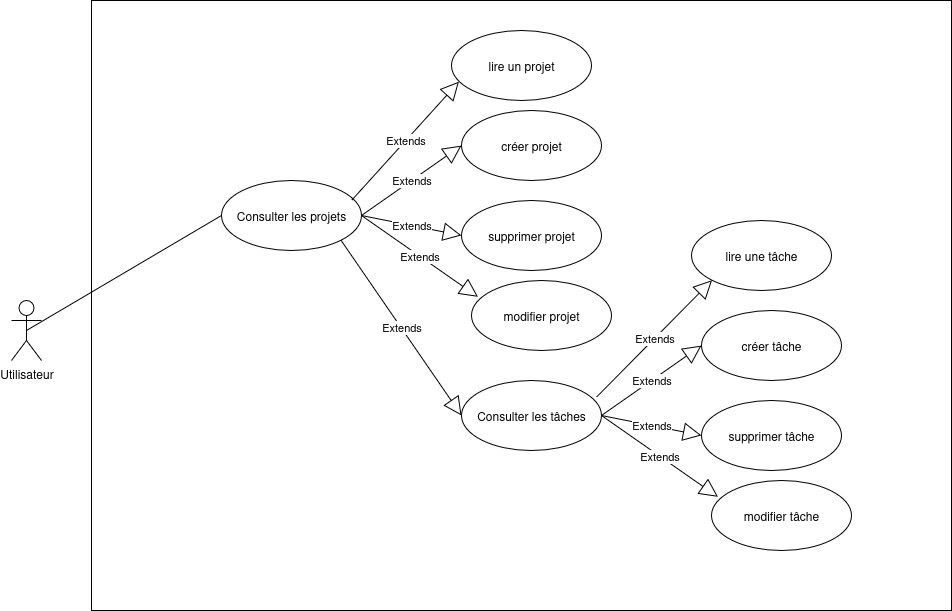

The diagram above was exported from draw.io. Its source (the exported page's mxGraphModel, read from the mxfile embedded in the PNG):
<mxGraphModel dx="1228" dy="1748" grid="1" gridSize="10" guides="1" tooltips="1" connect="1" arrows="1" fold="1" page="1" pageScale="1" pageWidth="827" pageHeight="1169" math="0" shadow="0">
  <root>
    <mxCell id="0" />
    <mxCell id="1" parent="0" />
    <mxCell id="XXoP3RxlfCI_UvfDqyCo-1" value="" style="rounded=0;whiteSpace=wrap;html=1;" parent="1" vertex="1">
      <mxGeometry x="130" y="-40" width="860" height="610" as="geometry" />
    </mxCell>
    <mxCell id="XXoP3RxlfCI_UvfDqyCo-2" value="&lt;div&gt;Utilisateur&lt;/div&gt;" style="shape=umlActor;verticalLabelPosition=bottom;verticalAlign=top;html=1;outlineConnect=0;" parent="1" vertex="1">
      <mxGeometry x="50" y="260" width="30" height="60" as="geometry" />
    </mxCell>
    <mxCell id="XXoP3RxlfCI_UvfDqyCo-3" value="Consulter les projets" style="ellipse;whiteSpace=wrap;html=1;" parent="1" vertex="1">
      <mxGeometry x="260" y="140" width="140" height="70" as="geometry" />
    </mxCell>
    <mxCell id="XXoP3RxlfCI_UvfDqyCo-4" value="" style="endArrow=none;html=1;rounded=0;exitX=0.5;exitY=0.5;exitDx=0;exitDy=0;exitPerimeter=0;entryX=0;entryY=0.5;entryDx=0;entryDy=0;" parent="1" source="XXoP3RxlfCI_UvfDqyCo-2" target="XXoP3RxlfCI_UvfDqyCo-3" edge="1">
      <mxGeometry width="50" height="50" relative="1" as="geometry">
        <mxPoint x="390" y="330" as="sourcePoint" />
        <mxPoint x="440" y="280" as="targetPoint" />
      </mxGeometry>
    </mxCell>
    <mxCell id="XXoP3RxlfCI_UvfDqyCo-5" value="créer projet" style="ellipse;whiteSpace=wrap;html=1;" parent="1" vertex="1">
      <mxGeometry x="500" y="70" width="140" height="70" as="geometry" />
    </mxCell>
    <mxCell id="XXoP3RxlfCI_UvfDqyCo-6" value="supprimer projet" style="ellipse;whiteSpace=wrap;html=1;" parent="1" vertex="1">
      <mxGeometry x="500" y="160" width="140" height="70" as="geometry" />
    </mxCell>
    <mxCell id="XXoP3RxlfCI_UvfDqyCo-7" value="modifier projet" style="ellipse;whiteSpace=wrap;html=1;" parent="1" vertex="1">
      <mxGeometry x="510" y="240" width="140" height="70" as="geometry" />
    </mxCell>
    <mxCell id="XXoP3RxlfCI_UvfDqyCo-10" value="Extends" style="endArrow=block;endSize=16;endFill=0;html=1;rounded=0;exitX=1;exitY=0.5;exitDx=0;exitDy=0;entryX=0;entryY=0.5;entryDx=0;entryDy=0;" parent="1" source="XXoP3RxlfCI_UvfDqyCo-3" target="XXoP3RxlfCI_UvfDqyCo-5" edge="1">
      <mxGeometry width="160" relative="1" as="geometry">
        <mxPoint x="330" y="310" as="sourcePoint" />
        <mxPoint x="490" y="310" as="targetPoint" />
      </mxGeometry>
    </mxCell>
    <mxCell id="XXoP3RxlfCI_UvfDqyCo-11" value="Extends" style="endArrow=block;endSize=16;endFill=0;html=1;rounded=0;exitX=1;exitY=1;exitDx=0;exitDy=0;entryX=0;entryY=0.5;entryDx=0;entryDy=0;" parent="1" source="XXoP3RxlfCI_UvfDqyCo-3" target="XXoP3RxlfCI_UvfDqyCo-14" edge="1">
      <mxGeometry width="160" relative="1" as="geometry">
        <mxPoint x="480" y="460" as="sourcePoint" />
        <mxPoint x="640" y="460" as="targetPoint" />
      </mxGeometry>
    </mxCell>
    <mxCell id="XXoP3RxlfCI_UvfDqyCo-12" value="Extends" style="endArrow=block;endSize=16;endFill=0;html=1;rounded=0;exitX=1;exitY=0.5;exitDx=0;exitDy=0;entryX=0.046;entryY=0.234;entryDx=0;entryDy=0;entryPerimeter=0;" parent="1" source="XXoP3RxlfCI_UvfDqyCo-3" target="XXoP3RxlfCI_UvfDqyCo-7" edge="1">
      <mxGeometry width="160" relative="1" as="geometry">
        <mxPoint x="480" y="310" as="sourcePoint" />
        <mxPoint x="640" y="310" as="targetPoint" />
      </mxGeometry>
    </mxCell>
    <mxCell id="XXoP3RxlfCI_UvfDqyCo-13" value="Extends" style="endArrow=block;endSize=16;endFill=0;html=1;rounded=0;exitX=1;exitY=0.5;exitDx=0;exitDy=0;entryX=0;entryY=0.5;entryDx=0;entryDy=0;" parent="1" source="XXoP3RxlfCI_UvfDqyCo-3" target="XXoP3RxlfCI_UvfDqyCo-6" edge="1">
      <mxGeometry width="160" relative="1" as="geometry">
        <mxPoint x="480" y="310" as="sourcePoint" />
        <mxPoint x="640" y="310" as="targetPoint" />
      </mxGeometry>
    </mxCell>
    <mxCell id="XXoP3RxlfCI_UvfDqyCo-14" value="Consulter les tâches" style="ellipse;whiteSpace=wrap;html=1;" parent="1" vertex="1">
      <mxGeometry x="500" y="340" width="140" height="70" as="geometry" />
    </mxCell>
    <mxCell id="XXoP3RxlfCI_UvfDqyCo-15" value="créer tâche" style="ellipse;whiteSpace=wrap;html=1;" parent="1" vertex="1">
      <mxGeometry x="740" y="270" width="140" height="70" as="geometry" />
    </mxCell>
    <mxCell id="XXoP3RxlfCI_UvfDqyCo-16" value="supprimer tâche" style="ellipse;whiteSpace=wrap;html=1;" parent="1" vertex="1">
      <mxGeometry x="740" y="360" width="140" height="70" as="geometry" />
    </mxCell>
    <mxCell id="XXoP3RxlfCI_UvfDqyCo-17" value="modifier tâche" style="ellipse;whiteSpace=wrap;html=1;" parent="1" vertex="1">
      <mxGeometry x="750" y="440" width="140" height="70" as="geometry" />
    </mxCell>
    <mxCell id="XXoP3RxlfCI_UvfDqyCo-18" value="Extends" style="endArrow=block;endSize=16;endFill=0;html=1;rounded=0;exitX=1;exitY=0.5;exitDx=0;exitDy=0;entryX=0;entryY=0.5;entryDx=0;entryDy=0;" parent="1" source="XXoP3RxlfCI_UvfDqyCo-14" target="XXoP3RxlfCI_UvfDqyCo-15" edge="1">
      <mxGeometry width="160" relative="1" as="geometry">
        <mxPoint x="640" y="375" as="sourcePoint" />
        <mxPoint x="730" y="510" as="targetPoint" />
      </mxGeometry>
    </mxCell>
    <mxCell id="XXoP3RxlfCI_UvfDqyCo-19" value="Extends" style="endArrow=block;endSize=16;endFill=0;html=1;rounded=0;exitX=1;exitY=0.5;exitDx=0;exitDy=0;entryX=0.046;entryY=0.234;entryDx=0;entryDy=0;entryPerimeter=0;" parent="1" source="XXoP3RxlfCI_UvfDqyCo-14" target="XXoP3RxlfCI_UvfDqyCo-17" edge="1">
      <mxGeometry width="160" relative="1" as="geometry">
        <mxPoint x="640" y="375" as="sourcePoint" />
        <mxPoint x="880" y="510" as="targetPoint" />
      </mxGeometry>
    </mxCell>
    <mxCell id="XXoP3RxlfCI_UvfDqyCo-20" value="Extends" style="endArrow=block;endSize=16;endFill=0;html=1;rounded=0;exitX=1;exitY=0.5;exitDx=0;exitDy=0;entryX=0;entryY=0.5;entryDx=0;entryDy=0;" parent="1" source="XXoP3RxlfCI_UvfDqyCo-14" target="XXoP3RxlfCI_UvfDqyCo-16" edge="1">
      <mxGeometry width="160" relative="1" as="geometry">
        <mxPoint x="640" y="375" as="sourcePoint" />
        <mxPoint x="880" y="510" as="targetPoint" />
      </mxGeometry>
    </mxCell>
    <mxCell id="vHjOI4dweVdOWlPuSbRG-1" value="lire un projet" style="ellipse;whiteSpace=wrap;html=1;" vertex="1" parent="1">
      <mxGeometry x="490" y="-10" width="140" height="70" as="geometry" />
    </mxCell>
    <mxCell id="vHjOI4dweVdOWlPuSbRG-2" value="Extends" style="endArrow=block;endSize=16;endFill=0;html=1;rounded=0;exitX=0.931;exitY=0.28;exitDx=0;exitDy=0;entryX=0.054;entryY=0.731;entryDx=0;entryDy=0;entryPerimeter=0;exitPerimeter=0;" edge="1" parent="1" source="XXoP3RxlfCI_UvfDqyCo-3" target="vHjOI4dweVdOWlPuSbRG-1">
      <mxGeometry width="160" relative="1" as="geometry">
        <mxPoint x="380" y="130" as="sourcePoint" />
        <mxPoint x="480" y="60" as="targetPoint" />
      </mxGeometry>
    </mxCell>
    <mxCell id="vHjOI4dweVdOWlPuSbRG-3" value="lire une tâche" style="ellipse;whiteSpace=wrap;html=1;" vertex="1" parent="1">
      <mxGeometry x="730" y="180" width="140" height="70" as="geometry" />
    </mxCell>
    <mxCell id="vHjOI4dweVdOWlPuSbRG-4" value="Extends" style="endArrow=block;endSize=16;endFill=0;html=1;rounded=0;exitX=0.966;exitY=0.234;exitDx=0;exitDy=0;entryX=0;entryY=1;entryDx=0;entryDy=0;exitPerimeter=0;" edge="1" parent="1" source="XXoP3RxlfCI_UvfDqyCo-14" target="vHjOI4dweVdOWlPuSbRG-3">
      <mxGeometry width="160" relative="1" as="geometry">
        <mxPoint x="640" y="340" as="sourcePoint" />
        <mxPoint x="740" y="270" as="targetPoint" />
      </mxGeometry>
    </mxCell>
  </root>
</mxGraphModel>